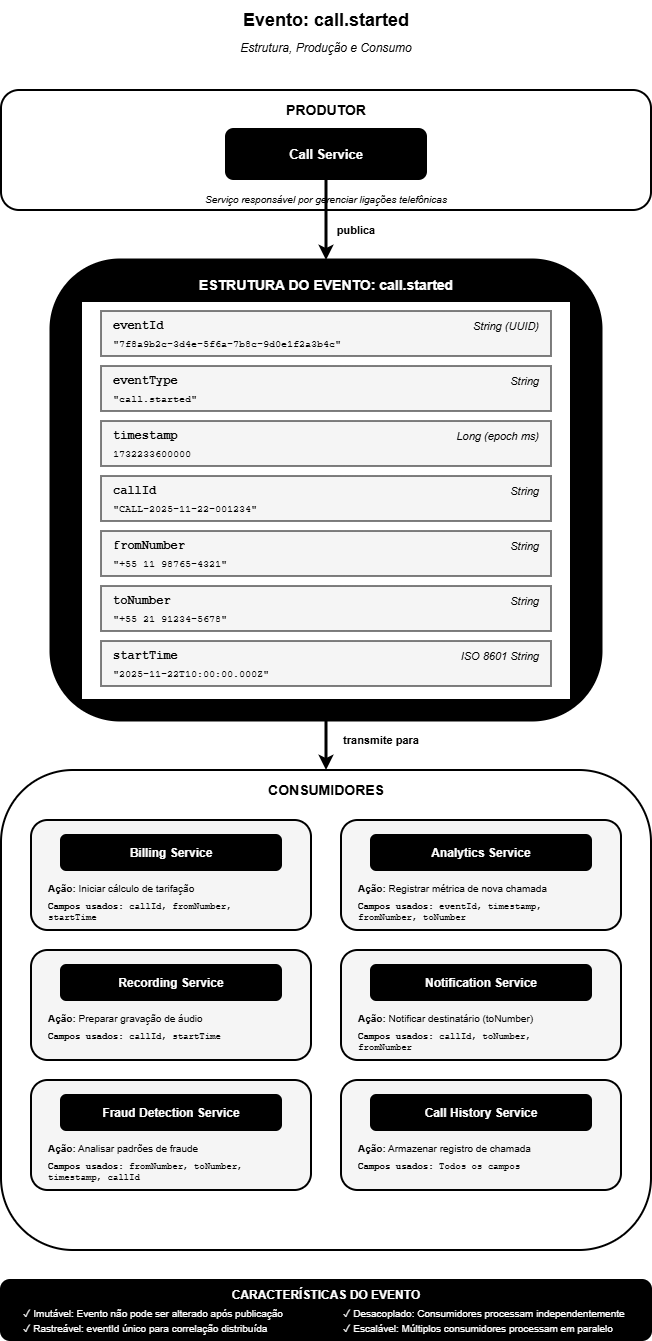

The diagram above was exported from draw.io. Its source (the exported page's mxGraphModel, read from the mxfile embedded in the PNG):
<mxGraphModel dx="984" dy="572" grid="1" gridSize="10" guides="1" tooltips="1" connect="1" arrows="1" fold="1" page="1" pageScale="1" pageWidth="850" pageHeight="1400" math="0" shadow="0">
  <root>
    <mxCell id="0" />
    <mxCell id="1" parent="0" />
    <mxCell id="title" value="&lt;b&gt;Evento: call.started&lt;/b&gt;" style="text;html=1;strokeColor=none;fillColor=none;align=center;verticalAlign=middle;whiteSpace=wrap;fontSize=18;fontColor=#000000;" parent="1" vertex="1">
      <mxGeometry x="275" y="40" width="300" height="40" as="geometry" />
    </mxCell>
    <mxCell id="subtitle" value="Estrutura, Produção e Consumo" style="text;html=1;strokeColor=none;fillColor=none;align=center;verticalAlign=middle;whiteSpace=wrap;fontSize=12;fontColor=#000000;fontStyle=2" parent="1" vertex="1">
      <mxGeometry x="275" y="75" width="300" height="25" as="geometry" />
    </mxCell>
    <mxCell id="producer-container" value="" style="rounded=1;whiteSpace=wrap;html=1;fillColor=#ffffff;strokeColor=#000000;strokeWidth=2;verticalAlign=top;" parent="1" vertex="1">
      <mxGeometry x="100" y="130" width="650" height="120" as="geometry" />
    </mxCell>
    <mxCell id="producer-title" value="&lt;b&gt;PRODUTOR&lt;/b&gt;" style="text;html=1;strokeColor=none;fillColor=none;align=center;verticalAlign=middle;whiteSpace=wrap;fontSize=14;fontColor=#000000;" parent="1" vertex="1">
      <mxGeometry x="100" y="135" width="650" height="30" as="geometry" />
    </mxCell>
    <mxCell id="producer-service" value="Call Service" style="rounded=1;whiteSpace=wrap;html=1;fillColor=#000000;strokeColor=#000000;strokeWidth=2;fontSize=13;fontColor=#ffffff;fontStyle=1" parent="1" vertex="1">
      <mxGeometry x="325" y="169" width="200" height="50" as="geometry" />
    </mxCell>
    <mxCell id="producer-desc" value="Serviço responsável por gerenciar ligações telefônicas" style="text;html=1;strokeColor=none;fillColor=none;align=center;verticalAlign=middle;whiteSpace=wrap;fontSize=10;fontColor=#000000;fontStyle=2" parent="1" vertex="1">
      <mxGeometry x="275" y="233" width="300" height="12" as="geometry" />
    </mxCell>
    <mxCell id="arrow-producer-event" value="" style="endArrow=classic;html=1;strokeColor=#000000;strokeWidth=3;exitX=0.5;exitY=1;entryX=0.5;entryY=0;" parent="1" source="producer-service" target="event-container" edge="1">
      <mxGeometry width="50" height="50" relative="1" as="geometry">
        <mxPoint x="400" y="400" as="sourcePoint" />
        <mxPoint x="450" y="350" as="targetPoint" />
      </mxGeometry>
    </mxCell>
    <mxCell id="arrow-producer-label" value="publica" style="text;html=1;strokeColor=none;fillColor=none;align=center;verticalAlign=middle;whiteSpace=wrap;fontSize=11;fontColor=#000000;fontStyle=1" parent="1" vertex="1">
      <mxGeometry x="425" y="260" width="60" height="20" as="geometry" />
    </mxCell>
    <mxCell id="event-container" value="" style="rounded=1;whiteSpace=wrap;html=1;fillColor=#000000;strokeColor=#000000;strokeWidth=3;verticalAlign=top;" parent="1" vertex="1">
      <mxGeometry x="150" y="300" width="550" height="460" as="geometry" />
    </mxCell>
    <mxCell id="event-title" value="&lt;b&gt;ESTRUTURA DO EVENTO: call.started&lt;/b&gt;" style="text;html=1;strokeColor=none;fillColor=none;align=center;verticalAlign=middle;whiteSpace=wrap;fontSize=14;fontColor=#ffffff;" parent="1" vertex="1">
      <mxGeometry x="150" y="310" width="550" height="30" as="geometry" />
    </mxCell>
    <mxCell id="fields-container" value="" style="rounded=0;whiteSpace=wrap;html=1;fillColor=#ffffff;strokeColor=#000000;strokeWidth=2;" parent="1" vertex="1">
      <mxGeometry x="180" y="341" width="490" height="399" as="geometry" />
    </mxCell>
    <mxCell id="arrow-event-consumers" value="" style="endArrow=classic;html=1;strokeColor=#000000;strokeWidth=3;exitX=0.5;exitY=1;entryX=0.5;entryY=0;" parent="1" source="event-container" target="consumers-container" edge="1">
      <mxGeometry width="50" height="50" relative="1" as="geometry">
        <mxPoint x="400" y="900" as="sourcePoint" />
        <mxPoint x="450" y="850" as="targetPoint" />
      </mxGeometry>
    </mxCell>
    <mxCell id="arrow-consumers-label" value="transmite para" style="text;html=1;strokeColor=none;fillColor=none;align=center;verticalAlign=middle;whiteSpace=wrap;fontSize=11;fontColor=#000000;fontStyle=1" parent="1" vertex="1">
      <mxGeometry x="420" y="770" width="120" height="20" as="geometry" />
    </mxCell>
    <mxCell id="consumers-container" value="" style="rounded=1;whiteSpace=wrap;html=1;fillColor=#ffffff;strokeColor=#000000;strokeWidth=2;verticalAlign=top;" parent="1" vertex="1">
      <mxGeometry x="100" y="810" width="650" height="480" as="geometry" />
    </mxCell>
    <mxCell id="consumers-title" value="&lt;b&gt;CONSUMIDORES&lt;/b&gt;" style="text;html=1;strokeColor=none;fillColor=none;align=center;verticalAlign=middle;whiteSpace=wrap;fontSize=14;fontColor=#000000;" parent="1" vertex="1">
      <mxGeometry x="100" y="815" width="650" height="30" as="geometry" />
    </mxCell>
    <mxCell id="consumer1-box" value="" style="rounded=1;whiteSpace=wrap;html=1;fillColor=#f5f5f5;strokeColor=#000000;strokeWidth=2;verticalAlign=top;" parent="1" vertex="1">
      <mxGeometry x="130" y="860" width="280" height="110" as="geometry" />
    </mxCell>
    <mxCell id="consumer1-service" value="Billing Service" style="rounded=1;whiteSpace=wrap;html=1;fillColor=#000000;strokeColor=#000000;strokeWidth=2;fontSize=12;fontColor=#ffffff;fontStyle=1" parent="1" vertex="1">
      <mxGeometry x="160" y="875" width="220" height="35" as="geometry" />
    </mxCell>
    <mxCell id="consumer1-action" value="&lt;b&gt;Ação:&lt;/b&gt; Iniciar cálculo de tarifação" style="text;html=1;strokeColor=none;fillColor=none;align=left;verticalAlign=middle;whiteSpace=wrap;fontSize=10;fontColor=#000000;" parent="1" vertex="1">
      <mxGeometry x="145" y="920" width="250" height="15" as="geometry" />
    </mxCell>
    <mxCell id="consumer1-fields" value="&lt;b&gt;Campos usados:&lt;/b&gt; callId, fromNumber,&#10;startTime" style="text;html=1;strokeColor=none;fillColor=none;align=left;verticalAlign=top;whiteSpace=wrap;fontSize=9;fontColor=#000000;fontFamily=Courier New;" parent="1" vertex="1">
      <mxGeometry x="145" y="935" width="250" height="30" as="geometry" />
    </mxCell>
    <mxCell id="consumer2-box" value="" style="rounded=1;whiteSpace=wrap;html=1;fillColor=#f5f5f5;strokeColor=#000000;strokeWidth=2;verticalAlign=top;" parent="1" vertex="1">
      <mxGeometry x="440" y="860" width="280" height="110" as="geometry" />
    </mxCell>
    <mxCell id="consumer2-service" value="Analytics Service" style="rounded=1;whiteSpace=wrap;html=1;fillColor=#000000;strokeColor=#000000;strokeWidth=2;fontSize=12;fontColor=#ffffff;fontStyle=1" parent="1" vertex="1">
      <mxGeometry x="470" y="875" width="220" height="35" as="geometry" />
    </mxCell>
    <mxCell id="consumer2-action" value="&lt;b&gt;Ação:&lt;/b&gt; Registrar métrica de nova chamada" style="text;html=1;strokeColor=none;fillColor=none;align=left;verticalAlign=middle;whiteSpace=wrap;fontSize=10;fontColor=#000000;" parent="1" vertex="1">
      <mxGeometry x="455" y="920" width="250" height="15" as="geometry" />
    </mxCell>
    <mxCell id="consumer2-fields" value="&lt;b&gt;Campos usados:&lt;/b&gt; eventId, timestamp,&#10;fromNumber, toNumber" style="text;html=1;strokeColor=none;fillColor=none;align=left;verticalAlign=top;whiteSpace=wrap;fontSize=9;fontColor=#000000;fontFamily=Courier New;" parent="1" vertex="1">
      <mxGeometry x="455" y="935" width="250" height="30" as="geometry" />
    </mxCell>
    <mxCell id="consumer3-box" value="" style="rounded=1;whiteSpace=wrap;html=1;fillColor=#f5f5f5;strokeColor=#000000;strokeWidth=2;verticalAlign=top;" parent="1" vertex="1">
      <mxGeometry x="130" y="990" width="280" height="110" as="geometry" />
    </mxCell>
    <mxCell id="consumer3-service" value="Recording Service" style="rounded=1;whiteSpace=wrap;html=1;fillColor=#000000;strokeColor=#000000;strokeWidth=2;fontSize=12;fontColor=#ffffff;fontStyle=1" parent="1" vertex="1">
      <mxGeometry x="160" y="1005" width="220" height="35" as="geometry" />
    </mxCell>
    <mxCell id="consumer3-action" value="&lt;b&gt;Ação:&lt;/b&gt; Preparar gravação de áudio" style="text;html=1;strokeColor=none;fillColor=none;align=left;verticalAlign=middle;whiteSpace=wrap;fontSize=10;fontColor=#000000;" parent="1" vertex="1">
      <mxGeometry x="145" y="1050" width="250" height="15" as="geometry" />
    </mxCell>
    <mxCell id="consumer3-fields" value="&lt;b&gt;Campos usados:&lt;/b&gt; callId, startTime" style="text;html=1;strokeColor=none;fillColor=none;align=left;verticalAlign=top;whiteSpace=wrap;fontSize=9;fontColor=#000000;fontFamily=Courier New;" parent="1" vertex="1">
      <mxGeometry x="145" y="1065" width="250" height="30" as="geometry" />
    </mxCell>
    <mxCell id="consumer4-box" value="" style="rounded=1;whiteSpace=wrap;html=1;fillColor=#f5f5f5;strokeColor=#000000;strokeWidth=2;verticalAlign=top;" parent="1" vertex="1">
      <mxGeometry x="440" y="990" width="280" height="110" as="geometry" />
    </mxCell>
    <mxCell id="consumer4-service" value="Notification Service" style="rounded=1;whiteSpace=wrap;html=1;fillColor=#000000;strokeColor=#000000;strokeWidth=2;fontSize=12;fontColor=#ffffff;fontStyle=1" parent="1" vertex="1">
      <mxGeometry x="470" y="1005" width="220" height="35" as="geometry" />
    </mxCell>
    <mxCell id="consumer4-action" value="&lt;b&gt;Ação:&lt;/b&gt; Notificar destinatário (toNumber)" style="text;html=1;strokeColor=none;fillColor=none;align=left;verticalAlign=middle;whiteSpace=wrap;fontSize=10;fontColor=#000000;" parent="1" vertex="1">
      <mxGeometry x="455" y="1050" width="250" height="15" as="geometry" />
    </mxCell>
    <mxCell id="consumer4-fields" value="&lt;b&gt;Campos usados:&lt;/b&gt; callId, toNumber,&#10;fromNumber" style="text;html=1;strokeColor=none;fillColor=none;align=left;verticalAlign=top;whiteSpace=wrap;fontSize=9;fontColor=#000000;fontFamily=Courier New;" parent="1" vertex="1">
      <mxGeometry x="455" y="1065" width="250" height="30" as="geometry" />
    </mxCell>
    <mxCell id="consumer5-box" value="" style="rounded=1;whiteSpace=wrap;html=1;fillColor=#f5f5f5;strokeColor=#000000;strokeWidth=2;verticalAlign=top;" parent="1" vertex="1">
      <mxGeometry x="130" y="1120" width="280" height="110" as="geometry" />
    </mxCell>
    <mxCell id="consumer5-service" value="Fraud Detection Service" style="rounded=1;whiteSpace=wrap;html=1;fillColor=#000000;strokeColor=#000000;strokeWidth=2;fontSize=12;fontColor=#ffffff;fontStyle=1" parent="1" vertex="1">
      <mxGeometry x="160" y="1135" width="220" height="35" as="geometry" />
    </mxCell>
    <mxCell id="consumer5-action" value="&lt;b&gt;Ação:&lt;/b&gt; Analisar padrões de fraude" style="text;html=1;strokeColor=none;fillColor=none;align=left;verticalAlign=middle;whiteSpace=wrap;fontSize=10;fontColor=#000000;" parent="1" vertex="1">
      <mxGeometry x="145" y="1180" width="250" height="15" as="geometry" />
    </mxCell>
    <mxCell id="consumer5-fields" value="&lt;b&gt;Campos usados:&lt;/b&gt; fromNumber, toNumber,&#10;timestamp, callId" style="text;html=1;strokeColor=none;fillColor=none;align=left;verticalAlign=top;whiteSpace=wrap;fontSize=9;fontColor=#000000;fontFamily=Courier New;" parent="1" vertex="1">
      <mxGeometry x="145" y="1195" width="250" height="30" as="geometry" />
    </mxCell>
    <mxCell id="consumer6-box" value="" style="rounded=1;whiteSpace=wrap;html=1;fillColor=#f5f5f5;strokeColor=#000000;strokeWidth=2;verticalAlign=top;" parent="1" vertex="1">
      <mxGeometry x="440" y="1120" width="280" height="110" as="geometry" />
    </mxCell>
    <mxCell id="consumer6-service" value="Call History Service" style="rounded=1;whiteSpace=wrap;html=1;fillColor=#000000;strokeColor=#000000;strokeWidth=2;fontSize=12;fontColor=#ffffff;fontStyle=1" parent="1" vertex="1">
      <mxGeometry x="470" y="1135" width="220" height="35" as="geometry" />
    </mxCell>
    <mxCell id="consumer6-action" value="&lt;b&gt;Ação:&lt;/b&gt; Armazenar registro de chamada" style="text;html=1;strokeColor=none;fillColor=none;align=left;verticalAlign=middle;whiteSpace=wrap;fontSize=10;fontColor=#000000;" parent="1" vertex="1">
      <mxGeometry x="455" y="1180" width="250" height="15" as="geometry" />
    </mxCell>
    <mxCell id="consumer6-fields" value="&lt;b&gt;Campos usados:&lt;/b&gt; Todos os campos" style="text;html=1;strokeColor=none;fillColor=none;align=left;verticalAlign=top;whiteSpace=wrap;fontSize=9;fontColor=#000000;fontFamily=Courier New;" parent="1" vertex="1">
      <mxGeometry x="455" y="1195" width="250" height="30" as="geometry" />
    </mxCell>
    <mxCell id="summary-box" value="" style="rounded=1;whiteSpace=wrap;html=1;fillColor=#000000;strokeColor=#000000;strokeWidth=2;verticalAlign=top;" parent="1" vertex="1">
      <mxGeometry x="100" y="1320" width="650" height="60" as="geometry" />
    </mxCell>
    <mxCell id="summary-title" value="&lt;b&gt;CARACTERÍSTICAS DO EVENTO&lt;/b&gt;" style="text;html=1;strokeColor=none;fillColor=none;align=center;verticalAlign=middle;whiteSpace=wrap;fontSize=12;fontColor=#ffffff;" parent="1" vertex="1">
      <mxGeometry x="100" y="1325" width="650" height="20" as="geometry" />
    </mxCell>
    <mxCell id="summary-item1" value="✓ Imutável: Evento não pode ser alterado após publicação" style="text;html=1;strokeColor=none;fillColor=none;align=left;verticalAlign=middle;whiteSpace=wrap;fontSize=10;fontColor=#ffffff;" parent="1" vertex="1">
      <mxGeometry x="120" y="1345" width="300" height="15" as="geometry" />
    </mxCell>
    <mxCell id="summary-item2" value="✓ Rastreável: eventId único para correlação distribuída" style="text;html=1;strokeColor=none;fillColor=none;align=left;verticalAlign=middle;whiteSpace=wrap;fontSize=10;fontColor=#ffffff;" parent="1" vertex="1">
      <mxGeometry x="120" y="1360" width="300" height="15" as="geometry" />
    </mxCell>
    <mxCell id="summary-item3" value="✓ Desacoplado: Consumidores processam independentemente" style="text;html=1;strokeColor=none;fillColor=none;align=left;verticalAlign=middle;whiteSpace=wrap;fontSize=10;fontColor=#ffffff;" parent="1" vertex="1">
      <mxGeometry x="440" y="1345" width="300" height="15" as="geometry" />
    </mxCell>
    <mxCell id="summary-item4" value="✓ Escalável: Múltiplos consumidores processam em paralelo" style="text;html=1;strokeColor=none;fillColor=none;align=left;verticalAlign=middle;whiteSpace=wrap;fontSize=10;fontColor=#ffffff;" parent="1" vertex="1">
      <mxGeometry x="440" y="1360" width="300" height="15" as="geometry" />
    </mxCell>
    <mxCell id="gUmaNV1t3r9BSjpzyNeT-1" value="" style="group" vertex="1" connectable="0" parent="1">
      <mxGeometry x="200" y="351" width="450" height="375" as="geometry" />
    </mxCell>
    <mxCell id="field1-box" value="" style="rounded=0;whiteSpace=wrap;html=1;fillColor=#f5f5f5;strokeColor=#000000;strokeWidth=1;align=left;verticalAlign=top;" parent="gUmaNV1t3r9BSjpzyNeT-1" vertex="1">
      <mxGeometry width="450" height="45" as="geometry" />
    </mxCell>
    <mxCell id="field1-name" value="&lt;b&gt;eventId&lt;/b&gt;" style="text;html=1;strokeColor=none;fillColor=none;align=left;verticalAlign=middle;whiteSpace=wrap;fontSize=12;fontColor=#000000;fontFamily=Courier New;" parent="gUmaNV1t3r9BSjpzyNeT-1" vertex="1">
      <mxGeometry x="10" y="5" width="150" height="20" as="geometry" />
    </mxCell>
    <mxCell id="field1-type" value="String (UUID)" style="text;html=1;strokeColor=none;fillColor=none;align=right;verticalAlign=middle;whiteSpace=wrap;fontSize=11;fontColor=#000000;fontStyle=2" parent="gUmaNV1t3r9BSjpzyNeT-1" vertex="1">
      <mxGeometry x="300" y="5" width="140" height="20" as="geometry" />
    </mxCell>
    <mxCell id="field1-value" value="&quot;7f8a9b2c-3d4e-5f6a-7b8c-9d0e1f2a3b4c&quot;" style="text;html=1;strokeColor=none;fillColor=none;align=left;verticalAlign=middle;whiteSpace=wrap;fontSize=10;fontColor=#000000;fontFamily=Courier New;" parent="gUmaNV1t3r9BSjpzyNeT-1" vertex="1">
      <mxGeometry x="10" y="25" width="430" height="15" as="geometry" />
    </mxCell>
    <mxCell id="field2-box" value="" style="rounded=0;whiteSpace=wrap;html=1;fillColor=#f5f5f5;strokeColor=#000000;strokeWidth=1;align=left;verticalAlign=top;" parent="gUmaNV1t3r9BSjpzyNeT-1" vertex="1">
      <mxGeometry y="55" width="450" height="45" as="geometry" />
    </mxCell>
    <mxCell id="field2-name" value="&lt;b&gt;eventType&lt;/b&gt;" style="text;html=1;strokeColor=none;fillColor=none;align=left;verticalAlign=middle;whiteSpace=wrap;fontSize=12;fontColor=#000000;fontFamily=Courier New;" parent="gUmaNV1t3r9BSjpzyNeT-1" vertex="1">
      <mxGeometry x="10" y="60" width="150" height="20" as="geometry" />
    </mxCell>
    <mxCell id="field2-type" value="String" style="text;html=1;strokeColor=none;fillColor=none;align=right;verticalAlign=middle;whiteSpace=wrap;fontSize=11;fontColor=#000000;fontStyle=2" parent="gUmaNV1t3r9BSjpzyNeT-1" vertex="1">
      <mxGeometry x="300" y="60" width="140" height="20" as="geometry" />
    </mxCell>
    <mxCell id="field2-value" value="&quot;call.started&quot;" style="text;html=1;strokeColor=none;fillColor=none;align=left;verticalAlign=middle;whiteSpace=wrap;fontSize=10;fontColor=#000000;fontFamily=Courier New;" parent="gUmaNV1t3r9BSjpzyNeT-1" vertex="1">
      <mxGeometry x="10" y="80" width="430" height="15" as="geometry" />
    </mxCell>
    <mxCell id="field3-box" value="" style="rounded=0;whiteSpace=wrap;html=1;fillColor=#f5f5f5;strokeColor=#000000;strokeWidth=1;align=left;verticalAlign=top;" parent="gUmaNV1t3r9BSjpzyNeT-1" vertex="1">
      <mxGeometry y="110" width="450" height="45" as="geometry" />
    </mxCell>
    <mxCell id="field3-name" value="&lt;b&gt;timestamp&lt;/b&gt;" style="text;html=1;strokeColor=none;fillColor=none;align=left;verticalAlign=middle;whiteSpace=wrap;fontSize=12;fontColor=#000000;fontFamily=Courier New;" parent="gUmaNV1t3r9BSjpzyNeT-1" vertex="1">
      <mxGeometry x="10" y="115" width="150" height="20" as="geometry" />
    </mxCell>
    <mxCell id="field3-type" value="Long (epoch ms)" style="text;html=1;strokeColor=none;fillColor=none;align=right;verticalAlign=middle;whiteSpace=wrap;fontSize=11;fontColor=#000000;fontStyle=2" parent="gUmaNV1t3r9BSjpzyNeT-1" vertex="1">
      <mxGeometry x="300" y="115" width="140" height="20" as="geometry" />
    </mxCell>
    <mxCell id="field3-value" value="1732233600000" style="text;html=1;strokeColor=none;fillColor=none;align=left;verticalAlign=middle;whiteSpace=wrap;fontSize=10;fontColor=#000000;fontFamily=Courier New;" parent="gUmaNV1t3r9BSjpzyNeT-1" vertex="1">
      <mxGeometry x="10" y="135" width="430" height="15" as="geometry" />
    </mxCell>
    <mxCell id="field4-box" value="" style="rounded=0;whiteSpace=wrap;html=1;fillColor=#f5f5f5;strokeColor=#000000;strokeWidth=1;align=left;verticalAlign=top;" parent="gUmaNV1t3r9BSjpzyNeT-1" vertex="1">
      <mxGeometry y="165" width="450" height="45" as="geometry" />
    </mxCell>
    <mxCell id="field4-name" value="&lt;b&gt;callId&lt;/b&gt;" style="text;html=1;strokeColor=none;fillColor=none;align=left;verticalAlign=middle;whiteSpace=wrap;fontSize=12;fontColor=#000000;fontFamily=Courier New;" parent="gUmaNV1t3r9BSjpzyNeT-1" vertex="1">
      <mxGeometry x="10" y="170" width="150" height="20" as="geometry" />
    </mxCell>
    <mxCell id="field4-type" value="String" style="text;html=1;strokeColor=none;fillColor=none;align=right;verticalAlign=middle;whiteSpace=wrap;fontSize=11;fontColor=#000000;fontStyle=2" parent="gUmaNV1t3r9BSjpzyNeT-1" vertex="1">
      <mxGeometry x="300" y="170" width="140" height="20" as="geometry" />
    </mxCell>
    <mxCell id="field4-value" value="&quot;CALL-2025-11-22-001234&quot;" style="text;html=1;strokeColor=none;fillColor=none;align=left;verticalAlign=middle;whiteSpace=wrap;fontSize=10;fontColor=#000000;fontFamily=Courier New;" parent="gUmaNV1t3r9BSjpzyNeT-1" vertex="1">
      <mxGeometry x="10" y="190" width="430" height="15" as="geometry" />
    </mxCell>
    <mxCell id="field5-box" value="" style="rounded=0;whiteSpace=wrap;html=1;fillColor=#f5f5f5;strokeColor=#000000;strokeWidth=1;align=left;verticalAlign=top;" parent="gUmaNV1t3r9BSjpzyNeT-1" vertex="1">
      <mxGeometry y="220" width="450" height="45" as="geometry" />
    </mxCell>
    <mxCell id="field5-name" value="&lt;b&gt;fromNumber&lt;/b&gt;" style="text;html=1;strokeColor=none;fillColor=none;align=left;verticalAlign=middle;whiteSpace=wrap;fontSize=12;fontColor=#000000;fontFamily=Courier New;" parent="gUmaNV1t3r9BSjpzyNeT-1" vertex="1">
      <mxGeometry x="10" y="225" width="150" height="20" as="geometry" />
    </mxCell>
    <mxCell id="field5-type" value="String" style="text;html=1;strokeColor=none;fillColor=none;align=right;verticalAlign=middle;whiteSpace=wrap;fontSize=11;fontColor=#000000;fontStyle=2" parent="gUmaNV1t3r9BSjpzyNeT-1" vertex="1">
      <mxGeometry x="300" y="225" width="140" height="20" as="geometry" />
    </mxCell>
    <mxCell id="field5-value" value="&quot;+55 11 98765-4321&quot;" style="text;html=1;strokeColor=none;fillColor=none;align=left;verticalAlign=middle;whiteSpace=wrap;fontSize=10;fontColor=#000000;fontFamily=Courier New;" parent="gUmaNV1t3r9BSjpzyNeT-1" vertex="1">
      <mxGeometry x="10" y="245" width="430" height="15" as="geometry" />
    </mxCell>
    <mxCell id="field6-box" value="" style="rounded=0;whiteSpace=wrap;html=1;fillColor=#f5f5f5;strokeColor=#000000;strokeWidth=1;align=left;verticalAlign=top;" parent="gUmaNV1t3r9BSjpzyNeT-1" vertex="1">
      <mxGeometry y="275" width="450" height="45" as="geometry" />
    </mxCell>
    <mxCell id="field6-name" value="&lt;b&gt;toNumber&lt;/b&gt;" style="text;html=1;strokeColor=none;fillColor=none;align=left;verticalAlign=middle;whiteSpace=wrap;fontSize=12;fontColor=#000000;fontFamily=Courier New;" parent="gUmaNV1t3r9BSjpzyNeT-1" vertex="1">
      <mxGeometry x="10" y="280" width="150" height="20" as="geometry" />
    </mxCell>
    <mxCell id="field6-type" value="String" style="text;html=1;strokeColor=none;fillColor=none;align=right;verticalAlign=middle;whiteSpace=wrap;fontSize=11;fontColor=#000000;fontStyle=2" parent="gUmaNV1t3r9BSjpzyNeT-1" vertex="1">
      <mxGeometry x="300" y="280" width="140" height="20" as="geometry" />
    </mxCell>
    <mxCell id="field6-value" value="&quot;+55 21 91234-5678&quot;" style="text;html=1;strokeColor=none;fillColor=none;align=left;verticalAlign=middle;whiteSpace=wrap;fontSize=10;fontColor=#000000;fontFamily=Courier New;" parent="gUmaNV1t3r9BSjpzyNeT-1" vertex="1">
      <mxGeometry x="10" y="300" width="430" height="15" as="geometry" />
    </mxCell>
    <mxCell id="field7-box" value="" style="rounded=0;whiteSpace=wrap;html=1;fillColor=#f5f5f5;strokeColor=#000000;strokeWidth=1;align=left;verticalAlign=top;" parent="gUmaNV1t3r9BSjpzyNeT-1" vertex="1">
      <mxGeometry y="330" width="450" height="45" as="geometry" />
    </mxCell>
    <mxCell id="field7-name" value="&lt;b&gt;startTime&lt;/b&gt;" style="text;html=1;strokeColor=none;fillColor=none;align=left;verticalAlign=middle;whiteSpace=wrap;fontSize=12;fontColor=#000000;fontFamily=Courier New;" parent="gUmaNV1t3r9BSjpzyNeT-1" vertex="1">
      <mxGeometry x="10" y="335" width="150" height="20" as="geometry" />
    </mxCell>
    <mxCell id="field7-type" value="ISO 8601 String" style="text;html=1;strokeColor=none;fillColor=none;align=right;verticalAlign=middle;whiteSpace=wrap;fontSize=11;fontColor=#000000;fontStyle=2" parent="gUmaNV1t3r9BSjpzyNeT-1" vertex="1">
      <mxGeometry x="300" y="335" width="140" height="20" as="geometry" />
    </mxCell>
    <mxCell id="field7-value" value="&quot;2025-11-22T10:00:00.000Z&quot;" style="text;html=1;strokeColor=none;fillColor=none;align=left;verticalAlign=middle;whiteSpace=wrap;fontSize=10;fontColor=#000000;fontFamily=Courier New;" parent="gUmaNV1t3r9BSjpzyNeT-1" vertex="1">
      <mxGeometry x="10" y="355" width="430" height="15" as="geometry" />
    </mxCell>
  </root>
</mxGraphModel>